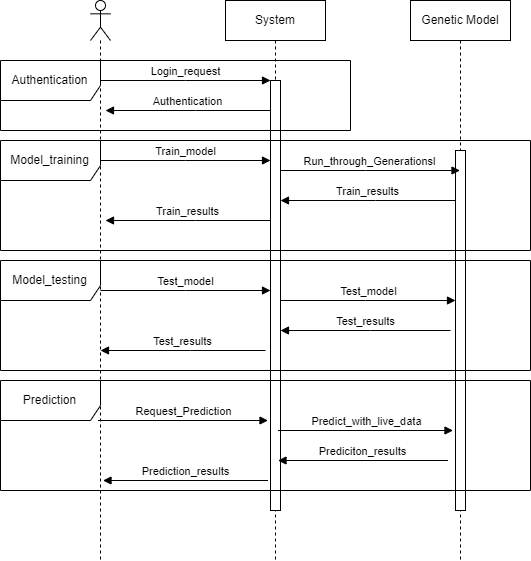

The diagram above was exported from draw.io. Its source (the exported page's mxGraphModel, read from the mxfile embedded in the PNG):
<mxGraphModel dx="1400" dy="696" grid="1" gridSize="10" guides="1" tooltips="1" connect="1" arrows="1" fold="1" page="1" pageScale="1" pageWidth="850" pageHeight="1100" math="0" shadow="0">
  <root>
    <mxCell id="0" />
    <mxCell id="1" parent="0" />
    <mxCell id="aM9ryv3xv72pqoxQDRHE-5" value="System" style="shape=umlLifeline;perimeter=lifelinePerimeter;whiteSpace=wrap;html=1;container=0;dropTarget=0;collapsible=0;recursiveResize=0;outlineConnect=0;portConstraint=eastwest;newEdgeStyle={&quot;edgeStyle&quot;:&quot;elbowEdgeStyle&quot;,&quot;elbow&quot;:&quot;vertical&quot;,&quot;curved&quot;:0,&quot;rounded&quot;:0};" parent="1" vertex="1">
      <mxGeometry x="315" y="80" width="100" height="560" as="geometry" />
    </mxCell>
    <mxCell id="aM9ryv3xv72pqoxQDRHE-6" value="" style="html=1;points=[];perimeter=orthogonalPerimeter;outlineConnect=0;targetShapes=umlLifeline;portConstraint=eastwest;newEdgeStyle={&quot;edgeStyle&quot;:&quot;elbowEdgeStyle&quot;,&quot;elbow&quot;:&quot;vertical&quot;,&quot;curved&quot;:0,&quot;rounded&quot;:0};" parent="aM9ryv3xv72pqoxQDRHE-5" vertex="1">
      <mxGeometry x="45" y="80" width="10" height="430" as="geometry" />
    </mxCell>
    <mxCell id="aM9ryv3xv72pqoxQDRHE-7" value="Login_request" style="html=1;verticalAlign=bottom;endArrow=block;edgeStyle=elbowEdgeStyle;elbow=vertical;curved=0;rounded=0;" parent="1" target="aM9ryv3xv72pqoxQDRHE-6" edge="1">
      <mxGeometry relative="1" as="geometry">
        <mxPoint x="190" y="160" as="sourcePoint" />
        <Array as="points">
          <mxPoint x="275" y="160" />
        </Array>
      </mxGeometry>
    </mxCell>
    <mxCell id="aM9ryv3xv72pqoxQDRHE-9" value="Authentication" style="html=1;verticalAlign=bottom;endArrow=block;edgeStyle=elbowEdgeStyle;elbow=horizontal;curved=0;rounded=0;" parent="1" edge="1">
      <mxGeometry relative="1" as="geometry">
        <mxPoint x="360" y="190" as="sourcePoint" />
        <Array as="points">
          <mxPoint x="285" y="190" />
        </Array>
        <mxPoint x="195" y="190" as="targetPoint" />
      </mxGeometry>
    </mxCell>
    <mxCell id="OOL3lmLiVKZQZ5cCrBpc-4" value="Genetic Model" style="shape=umlLifeline;perimeter=lifelinePerimeter;whiteSpace=wrap;html=1;container=0;dropTarget=0;collapsible=0;recursiveResize=0;outlineConnect=0;portConstraint=eastwest;newEdgeStyle={&quot;edgeStyle&quot;:&quot;elbowEdgeStyle&quot;,&quot;elbow&quot;:&quot;vertical&quot;,&quot;curved&quot;:0,&quot;rounded&quot;:0};" vertex="1" parent="1">
      <mxGeometry x="500" y="80" width="100" height="560" as="geometry" />
    </mxCell>
    <mxCell id="OOL3lmLiVKZQZ5cCrBpc-5" value="" style="html=1;points=[];perimeter=orthogonalPerimeter;outlineConnect=0;targetShapes=umlLifeline;portConstraint=eastwest;newEdgeStyle={&quot;edgeStyle&quot;:&quot;elbowEdgeStyle&quot;,&quot;elbow&quot;:&quot;vertical&quot;,&quot;curved&quot;:0,&quot;rounded&quot;:0};" vertex="1" parent="OOL3lmLiVKZQZ5cCrBpc-4">
      <mxGeometry x="45" y="150" width="10" height="360" as="geometry" />
    </mxCell>
    <mxCell id="OOL3lmLiVKZQZ5cCrBpc-8" value="" style="shape=umlLifeline;perimeter=lifelinePerimeter;whiteSpace=wrap;html=1;container=1;dropTarget=0;collapsible=0;recursiveResize=0;outlineConnect=0;portConstraint=eastwest;newEdgeStyle={&quot;curved&quot;:0,&quot;rounded&quot;:0};participant=umlActor;" vertex="1" parent="1">
      <mxGeometry x="180" y="80" width="20" height="560" as="geometry" />
    </mxCell>
    <mxCell id="OOL3lmLiVKZQZ5cCrBpc-10" value="Train_model" style="html=1;verticalAlign=bottom;endArrow=block;edgeStyle=elbowEdgeStyle;elbow=vertical;curved=0;rounded=0;" edge="1" parent="1">
      <mxGeometry relative="1" as="geometry">
        <mxPoint x="190" y="240" as="sourcePoint" />
        <Array as="points">
          <mxPoint x="275" y="240" />
        </Array>
        <mxPoint x="360" y="240" as="targetPoint" />
      </mxGeometry>
    </mxCell>
    <mxCell id="OOL3lmLiVKZQZ5cCrBpc-11" value="Train_results" style="html=1;verticalAlign=bottom;endArrow=block;edgeStyle=elbowEdgeStyle;elbow=horizontal;curved=0;rounded=0;" edge="1" parent="1">
      <mxGeometry relative="1" as="geometry">
        <mxPoint x="360" y="300" as="sourcePoint" />
        <Array as="points">
          <mxPoint x="285" y="300" />
        </Array>
        <mxPoint x="195" y="300" as="targetPoint" />
      </mxGeometry>
    </mxCell>
    <mxCell id="OOL3lmLiVKZQZ5cCrBpc-14" value="Run_through_Generationsl" style="html=1;verticalAlign=bottom;endArrow=block;edgeStyle=elbowEdgeStyle;elbow=vertical;curved=0;rounded=0;" edge="1" parent="1" target="OOL3lmLiVKZQZ5cCrBpc-4">
      <mxGeometry relative="1" as="geometry">
        <mxPoint x="370" y="250" as="sourcePoint" />
        <Array as="points">
          <mxPoint x="455" y="250" />
        </Array>
        <mxPoint x="500" y="250" as="targetPoint" />
      </mxGeometry>
    </mxCell>
    <mxCell id="OOL3lmLiVKZQZ5cCrBpc-15" value="Train_results" style="html=1;verticalAlign=bottom;endArrow=block;edgeStyle=elbowEdgeStyle;elbow=vertical;curved=0;rounded=0;" edge="1" parent="1" source="OOL3lmLiVKZQZ5cCrBpc-5" target="aM9ryv3xv72pqoxQDRHE-6">
      <mxGeometry relative="1" as="geometry">
        <mxPoint x="540" y="280" as="sourcePoint" />
        <Array as="points">
          <mxPoint x="465" y="280" />
        </Array>
        <mxPoint x="375" y="280" as="targetPoint" />
      </mxGeometry>
    </mxCell>
    <mxCell id="OOL3lmLiVKZQZ5cCrBpc-16" value="Test_model" style="html=1;verticalAlign=bottom;endArrow=block;edgeStyle=elbowEdgeStyle;elbow=vertical;curved=0;rounded=0;" edge="1" parent="1">
      <mxGeometry relative="1" as="geometry">
        <mxPoint x="190" y="370" as="sourcePoint" />
        <Array as="points">
          <mxPoint x="275" y="370" />
        </Array>
        <mxPoint x="360" y="370" as="targetPoint" />
      </mxGeometry>
    </mxCell>
    <mxCell id="OOL3lmLiVKZQZ5cCrBpc-17" value="Test_results" style="html=1;verticalAlign=bottom;endArrow=block;edgeStyle=elbowEdgeStyle;elbow=horizontal;curved=0;rounded=0;" edge="1" parent="1">
      <mxGeometry relative="1" as="geometry">
        <mxPoint x="355" y="430" as="sourcePoint" />
        <Array as="points">
          <mxPoint x="280" y="430" />
        </Array>
        <mxPoint x="190" y="430" as="targetPoint" />
      </mxGeometry>
    </mxCell>
    <mxCell id="OOL3lmLiVKZQZ5cCrBpc-18" value="Test_model" style="html=1;verticalAlign=bottom;endArrow=block;edgeStyle=elbowEdgeStyle;elbow=vertical;curved=0;rounded=0;" edge="1" parent="1">
      <mxGeometry relative="1" as="geometry">
        <mxPoint x="370" y="380" as="sourcePoint" />
        <Array as="points">
          <mxPoint x="455" y="380" />
        </Array>
        <mxPoint x="545" y="380" as="targetPoint" />
      </mxGeometry>
    </mxCell>
    <mxCell id="OOL3lmLiVKZQZ5cCrBpc-19" value="Test_results" style="html=1;verticalAlign=bottom;endArrow=block;edgeStyle=elbowEdgeStyle;elbow=horizontal;curved=0;rounded=0;" edge="1" parent="1">
      <mxGeometry relative="1" as="geometry">
        <mxPoint x="540" y="410" as="sourcePoint" />
        <Array as="points">
          <mxPoint x="460" y="410" />
        </Array>
        <mxPoint x="370" y="410" as="targetPoint" />
      </mxGeometry>
    </mxCell>
    <mxCell id="OOL3lmLiVKZQZ5cCrBpc-20" value="Request_Prediction" style="html=1;verticalAlign=bottom;endArrow=block;edgeStyle=elbowEdgeStyle;elbow=vertical;curved=0;rounded=0;" edge="1" parent="1">
      <mxGeometry relative="1" as="geometry">
        <mxPoint x="187.5" y="500" as="sourcePoint" />
        <Array as="points">
          <mxPoint x="272.5" y="500" />
        </Array>
        <mxPoint x="357.5" y="500" as="targetPoint" />
      </mxGeometry>
    </mxCell>
    <mxCell id="OOL3lmLiVKZQZ5cCrBpc-21" value="Prediction_results" style="html=1;verticalAlign=bottom;endArrow=block;edgeStyle=elbowEdgeStyle;elbow=horizontal;curved=0;rounded=0;" edge="1" parent="1">
      <mxGeometry relative="1" as="geometry">
        <mxPoint x="357.5" y="560" as="sourcePoint" />
        <Array as="points">
          <mxPoint x="282.5" y="560" />
        </Array>
        <mxPoint x="192.5" y="560" as="targetPoint" />
      </mxGeometry>
    </mxCell>
    <mxCell id="OOL3lmLiVKZQZ5cCrBpc-22" value="Predict_with_live_data" style="html=1;verticalAlign=bottom;endArrow=block;edgeStyle=elbowEdgeStyle;elbow=horizontal;curved=0;rounded=0;" edge="1" parent="1">
      <mxGeometry relative="1" as="geometry">
        <mxPoint x="367.5" y="510" as="sourcePoint" />
        <Array as="points">
          <mxPoint x="452.5" y="510" />
        </Array>
        <mxPoint x="542.5" y="510" as="targetPoint" />
      </mxGeometry>
    </mxCell>
    <mxCell id="OOL3lmLiVKZQZ5cCrBpc-23" value="Prediciton_results" style="html=1;verticalAlign=bottom;endArrow=block;edgeStyle=elbowEdgeStyle;elbow=vertical;curved=0;rounded=0;" edge="1" parent="1">
      <mxGeometry relative="1" as="geometry">
        <mxPoint x="537.5" y="540" as="sourcePoint" />
        <Array as="points">
          <mxPoint x="457.5" y="540" />
        </Array>
        <mxPoint x="367.5" y="540" as="targetPoint" />
      </mxGeometry>
    </mxCell>
    <mxCell id="OOL3lmLiVKZQZ5cCrBpc-24" value="Authentication" style="shape=umlFrame;whiteSpace=wrap;html=1;pointerEvents=0;width=100;height=40;" vertex="1" parent="1">
      <mxGeometry x="90" y="140" width="350" height="70" as="geometry" />
    </mxCell>
    <mxCell id="OOL3lmLiVKZQZ5cCrBpc-25" value="Model_training" style="shape=umlFrame;whiteSpace=wrap;html=1;pointerEvents=0;width=100;height=40;" vertex="1" parent="1">
      <mxGeometry x="90" y="220" width="530" height="110" as="geometry" />
    </mxCell>
    <mxCell id="OOL3lmLiVKZQZ5cCrBpc-26" value="Prediction" style="shape=umlFrame;whiteSpace=wrap;html=1;pointerEvents=0;width=100;height=40;" vertex="1" parent="1">
      <mxGeometry x="90" y="460" width="530" height="110" as="geometry" />
    </mxCell>
    <mxCell id="OOL3lmLiVKZQZ5cCrBpc-27" value="Model_testing" style="shape=umlFrame;whiteSpace=wrap;html=1;pointerEvents=0;width=100;height=40;" vertex="1" parent="1">
      <mxGeometry x="90" y="340" width="530" height="110" as="geometry" />
    </mxCell>
  </root>
</mxGraphModel>